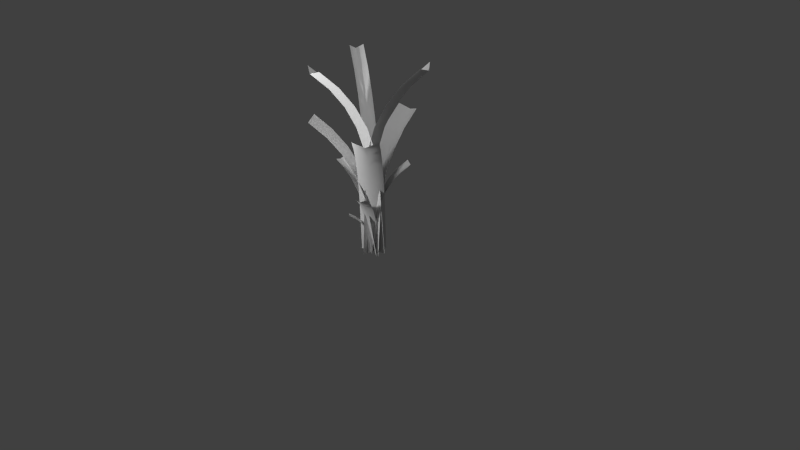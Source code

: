 # Source: palm_plant.blend  (saved by Blender 2.74.0; exported with 4.5.12 LTS)
import bpy
from mathutils import Matrix  # noqa: F401  (used for matrix-valued properties, if any)

bpy.ops.wm.read_factory_settings(use_empty=True)
scene = bpy.context.scene
scene.name = 'Scene'

# ---- collections
col_collection_1 = bpy.data.collections.new('Collection 1'); scene.collection.children.link(col_collection_1)

# ---- materials (node trees are filled in below, after node groups)
mat_material_001 = bpy.data.materials.new('Material.001')
mat_material_001.alpha_threshold = 0.0
mat_material_001.use_transparent_shadow = False
mat_material_001.roughness = 0.5

# ---- material node trees

# ---- world
world_world = bpy.data.worlds.new('World'); scene.world = world_world
world_world.color = (0.05088, 0.05088, 0.05088)
world_world.use_sun_shadow = False
world_world.sun_shadow_jitter_overblur = 0.0
world_world.cycles.sampling_method = 'MANUAL'
world_world.cycles.sample_map_resolution = 256

# ---- cameras
cam_camera = bpy.data.cameras.new('Camera')
cam_camera.clip_end = 100.0
cam_camera.lens = 35.0
cam_camera.sensor_width = 32.0
cam_camera.sensor_height = 18.0
cam_camera.ortho_scale = 7.314
cam_camera.dof.focus_distance = 0.0
cam_camera.dof.aperture_fstop = 128.0

# ---- lights
light_point = bpy.data.lights.new('Point', 'POINT')
light_point.transmission_factor = 0.0
light_point.energy = 100.0
light_point.shadow_buffer_clip_start = 0.5
light_point.shadow_soft_size = 0.1
light_point.shadow_maximum_resolution = 0.006
light_point.use_absolute_resolution = True
light_point.cycles.use_multiple_importance_sampling = False
light_sun = bpy.data.lights.new('Sun', 'SUN')
light_sun.transmission_factor = 0.0
light_sun.angle = 0.1993
light_sun.energy = 1.0
light_sun.shadow_buffer_clip_start = 0.5
light_sun.shadow_soft_size = 0.1
light_sun.shadow_cascade_max_distance = 1000.0
light_sun.cycles.use_multiple_importance_sampling = False

# ---- meshes
me_palm_plant = bpy.data.meshes.new('palm_plant')
me_palm_plant.from_pydata([(0.0702, 0.6782, 0.06814), (0.09791, 0.8687, 0.09683), (0.1671, 0.8858, -0.05691), (0.1382, 0.6876, -0.08678), (-0.08698, 0.6876, 0.1307), (-0.05814, 0.8858, 0.1606), (0.165, 1.129, 0.1663), (0.2369, 1.157, 0.01538), (0.01168, 1.157, 0.2329), (0.2625, 1.369, 0.2673), (0.3384, 1.407, 0.1205), (0.1132, 1.407, 0.338), (0.3875, 1.581, 0.3967), (0.4685, 1.627, 0.2552), (0.2433, 1.627, 0.4727), (0.5353, 1.76, 0.5497), (0.6203, 1.811, 0.4124), (0.3951, 1.811, 0.6299), (0.0278, 0.2589, 0.02423), (0.049, 0.4685, 0.04618), (0.117, 0.4779, -0.1087), (0.09583, 0.2683, -0.1307), (-0.1294, 0.2683, 0.08683), (-0.1082, 0.4779, 0.1088), (0.006596, 0.04928, 0.002278), (0.07463, 0.05862, -0.1526), (-0.1506, 0.05862, 0.06488), (0.006596, 0.6824, -0.05311), (0.006596, 0.8749, -0.08203), (-0.15, 0.8884, -0.01861), (-0.15, 0.6881, 0.01148), (0.1632, 0.6881, 0.01148), (0.1632, 0.8884, -0.01861), (0.006596, 1.141, -0.1635), (-0.15, 1.165, -0.1034), (0.1632, 1.165, -0.1034), (0.006596, 1.388, -0.29), (-0.15, 1.422, -0.235), (0.1632, 1.422, -0.235), (0.006596, 1.61, -0.4575), (-0.15, 1.653, -0.4094), (0.1632, 1.653, -0.4094), (0.006596, 1.801, -0.6595), (-0.15, 1.85, -0.617), (0.1632, 1.85, -0.617), (0.006596, 0.2603, -0.01619), (0.006596, 0.4713, -0.03465), (-0.15, 0.477, 0.02995), (-0.15, 0.266, 0.04842), (0.1632, 0.266, 0.04842), (0.1632, 0.477, 0.02995), (-0.15, 0.05493, 0.06688), (0.1632, 0.05493, 0.06688), (0.06328, 1.242, -0.02362), (0.09287, 1.458, -0.03713), (-0.03661, 1.474, -0.1501), (-0.0674, 1.248, -0.136), (0.06175, 1.248, 0.1492), (0.09254, 1.474, 0.1351), (0.1763, 1.757, -0.07523), (0.05018, 1.785, -0.1898), (0.1793, 1.785, 0.09549), (0.3056, 2.036, -0.1343), (0.1848, 2.074, -0.2513), (0.314, 2.074, 0.03397), (0.4771, 2.285, -0.2127), (0.3633, 2.334, -0.3328), (0.4924, 2.334, -0.04754), (0.6838, 2.5, -0.3071), (0.5757, 2.555, -0.4298), (0.7049, 2.555, -0.1446), (-0.1052, 0.4809, -0.1188), (0.02549, 0.4709, -0.006354), (0.04438, 0.9021, -0.01498), (-0.0863, 0.9121, -0.1274), (0.02396, 0.4809, 0.1665), (0.04285, 0.9121, 0.1578), (-0.1241, 0.06385, -0.1101), (0.006596, 0.05388, 0.002278), (0.005066, 0.06385, 0.1751), (-0.05441, 0.6348, 0.09611), (-0.09992, 0.626, 0.01003), (-0.1295, 0.7294, 0.01328), (-0.08517, 0.7424, 0.09949), (-0.07625, 0.6327, -0.08867), (-0.107, 0.7403, -0.08529), (-0.1928, 0.8691, 0.02184), (-0.1511, 0.8878, 0.1084), (-0.1729, 0.8856, -0.07638), (-0.2792, 0.9955, 0.03477), (-0.241, 1.019, 0.1219), (-0.2628, 1.017, -0.06292), (-0.386, 1.105, 0.05166), (-0.3521, 1.133, 0.1394), (-0.374, 1.131, -0.04535), (-0.5093, 1.195, 0.07186), (-0.4788, 1.226, 0.1602), (-0.5006, 1.224, -0.02459), (0.01483, 0.2638, 0.09099), (-0.03046, 0.2533, 0.004909), (-0.06813, 0.4619, 0.007558), (-0.02284, 0.4725, 0.09364), (-0.007011, 0.2617, -0.09379), (-0.04468, 0.4703, -0.09114), (0.05159, 0.06208, 0.08837), (0.006301, 0.05152, 0.002287), (0.02975, 0.05994, -0.09641), (-0.03208, 0.6369, -0.0904), (0.06207, 0.6293, -0.06517), (0.07779, 0.7336, -0.08618), (-0.01572, 0.7455, -0.1123), (0.118, 0.6348, 0.01965), (0.1343, 0.7433, -0.002218), (0.1119, 0.8753, -0.1345), (0.01982, 0.893, -0.1626), (0.1699, 0.8909, -0.05251), (0.1589, 1.005, -0.203), (0.06867, 1.028, -0.2338), (0.2187, 1.025, -0.1238), (0.2172, 1.118, -0.2896), (0.1293, 1.145, -0.3239), (0.2794, 1.143, -0.2139), (0.2847, 1.212, -0.391), (0.1987, 1.242, -0.4281), (0.3487, 1.24, -0.3181), (-0.06816, 0.2638, -0.0464), (0.02588, 0.2544, -0.02105), (0.04547, 0.4642, -0.04471), (-0.04857, 0.4736, -0.07006), (0.08188, 0.2617, 0.06364), (0.1015, 0.4715, 0.03998), (-0.08729, 0.06091, -0.02323), (0.006745, 0.05153, 0.002116), (0.06275, 0.05877, 0.08681), (0.1109, 0.5198, 0.04454), (0.0606, 0.5109, 0.1053), (0.07496, 0.593, 0.131), (0.1258, 0.6053, 0.07127), (-0.02048, 0.5181, 0.119), (-0.00553, 0.6036, 0.1458), (0.1048, 0.7029, 0.1818), (0.1569, 0.7197, 0.1242), (0.02557, 0.7179, 0.1987), (0.1449, 0.8008, 0.2479), (0.1986, 0.8216, 0.193), (0.06725, 0.8198, 0.2675), (0.1939, 0.8838, 0.3272), (0.2496, 0.908, 0.2755), (0.1182, 0.9063, 0.35), (0.25, 0.9504, 0.4169), (0.3073, 0.9765, 0.3677), (0.176, 0.9747, 0.4422), (0.07582, 0.2229, -0.0222), (0.02542, 0.2126, 0.03828), (0.04457, 0.3796, 0.07494), (0.09496, 0.39, 0.01446), (-0.05554, 0.2212, 0.05228), (-0.03639, 0.3882, 0.08894), (0.05715, 0.06144, -0.05788), (0.006752, 0.05108, 0.002596), (-0.0742, 0.0597, 0.0166), (0.01177, 0.3299, 0.0756), (-0.03473, 0.3241, 0.06735), (-0.0445, 0.3729, 0.0836), (0.001595, 0.3807, 0.09251), (-0.06607, 0.3289, 0.02933), (-0.07624, 0.3797, 0.04624), (-0.06299, 0.4378, 0.1158), (-0.01764, 0.4483, 0.126), (-0.09548, 0.4472, 0.07973), (-0.08628, 0.4953, 0.1576), (-0.04189, 0.5081, 0.1695), (-0.1197, 0.507, 0.1233), (-0.1137, 0.5436, 0.2078), (-0.07039, 0.5583, 0.2218), (-0.1482, 0.5573, 0.1755), (-0.1442, 0.5818, 0.2647), (-0.1018, 0.5976, 0.2802), (-0.1796, 0.5966, 0.2339), (0.03851, 0.1532, 0.03343), (-0.007883, 0.1465, 0.02502), (-0.02264, 0.246, 0.04819), (0.02376, 0.2526, 0.05659), (-0.03932, 0.1521, -0.01284), (-0.05408, 0.2516, 0.01032), (0.05286, 0.057, 0.01088), (0.006463, 0.05035, 0.002479), (-0.02498, 0.05597, -0.03539), (-0.0652, 0.6782, 0.05909), (-0.09648, 0.8687, 0.08385), (0.04971, 0.8858, 0.1678), (0.08226, 0.6876, 0.142), (-0.112, 0.6876, -0.1035), (-0.1446, 0.8858, -0.07773), (-0.1722, 1.129, 0.1438), (-0.02911, 1.157, 0.2302), (-0.2234, 1.157, -0.01537), (-0.2823, 1.369, 0.2309), (-0.1437, 1.407, 0.3208), (-0.338, 1.407, 0.0753), (-0.4234, 1.581, 0.3426), (-0.2906, 1.627, 0.4371), (-0.4849, 1.627, 0.1915), (-0.5902, 1.76, 0.4745), (-0.4619, 1.811, 0.5727), (-0.6562, 1.811, 0.3271), (-0.01734, 0.2589, 0.02122), (-0.04127, 0.4685, 0.04015), (0.1062, 0.4779, 0.1231), (0.1301, 0.2683, 0.1042), (-0.06416, 0.2683, -0.1414), (-0.0881, 0.4779, -0.1224), (0.1541, 0.05862, 0.08523), (-0.04023, 0.05862, -0.1603), (-0.008618, 1.242, 0.06271), (-0.01656, 1.458, 0.09425), (0.1526, 1.474, 0.06379), (0.1608, 1.248, 0.03096), (-0.1426, 1.248, -0.0465), (-0.1508, 1.474, -0.01367), (-0.03894, 1.757, 0.1832), (0.1293, 1.785, 0.1563), (-0.1741, 1.785, 0.07886), (-0.07367, 2.036, 0.3211), (0.09312, 2.074, 0.2999), (-0.2103, 2.074, 0.2224), (-0.1197, 2.285, 0.5039), (0.04523, 2.334, 0.4901), (-0.2582, 2.334, 0.4126), (-0.1752, 2.5, 0.7243), (-0.01179, 2.555, 0.7166), (-0.3152, 2.555, 0.6391), (0.171, 0.4809, -0.009327), (0.001525, 0.4709, 0.02242), (-0.003547, 0.9021, 0.04256), (0.1659, 0.9121, 0.01082), (-0.1324, 0.4809, -0.08679), (-0.1375, 0.9121, -0.06665), (0.176, 0.06385, -0.02947), (-0.1274, 0.06385, -0.1069), (-0.04778, 1.242, -0.02817), (-0.07616, 1.458, -0.04406), (-0.05638, 1.474, 0.06606), (-0.02684, 1.248, 0.0826), (0.05811, 1.248, -0.06792), (0.02857, 1.474, -0.08446), (-0.1562, 1.757, -0.08885), (-0.1396, 1.785, 0.01944), (-0.05469, 1.785, -0.1311), (-0.2803, 2.036, -0.1583), (-0.2688, 2.074, -0.05288), (-0.1839, 2.074, -0.2034), (-0.4447, 2.285, -0.2504), (-0.44, 2.334, -0.1487), (-0.355, 2.334, -0.2992), (-0.643, 2.5, -0.3615), (-0.6438, 2.555, -0.2628), (-0.5588, 2.555, -0.4133), (0.009416, 0.4809, 0.1029), (-0.01153, 0.4709, -0.00787), (-0.02965, 0.9021, -0.01802), (-0.008709, 0.9121, 0.09275), (0.09436, 0.4809, -0.04762), (0.07623, 0.9121, -0.05777), (0.02754, 0.06385, 0.113), (0.1125, 0.06385, -0.03747)], [], [(0, 1, 2, 3), (4, 5, 1, 0), (1, 6, 7, 2), (5, 8, 6, 1), (6, 9, 10, 7), (8, 11, 9, 6), (9, 12, 13, 10), (11, 14, 12, 9), (12, 15, 16, 13), (12, 14, 17, 15), (18, 19, 20, 21), (22, 23, 19, 18), (24, 18, 21, 25), (3, 20, 19, 0), (26, 22, 18, 24), (0, 19, 23, 4), (27, 28, 29, 30), (31, 32, 28, 27), (28, 33, 34, 29), (32, 35, 33, 28), (33, 36, 37, 34), (35, 38, 36, 33), (36, 39, 40, 37), (38, 41, 39, 36), (39, 42, 43, 40), (39, 41, 44, 42), (45, 46, 47, 48), (49, 50, 46, 45), (24, 45, 48, 51), (30, 47, 46, 27), (52, 49, 45, 24), (27, 46, 50, 31), (53, 54, 55, 56), (57, 58, 54, 53), (54, 59, 60, 55), (58, 61, 59, 54), (59, 62, 63, 60), (61, 64, 62, 59), (62, 65, 66, 63), (64, 67, 65, 62), (65, 68, 69, 66), (65, 67, 70, 68), (71, 72, 73, 74), (75, 76, 73, 72), (77, 78, 72, 71), (53, 56, 74, 73), (79, 75, 72, 78), (53, 73, 76, 57), (80, 81, 82, 83), (81, 84, 85, 82), (83, 82, 86, 87), (82, 85, 88, 86), (87, 86, 89, 90), (86, 88, 91, 89), (90, 89, 92, 93), (89, 91, 94, 92), (93, 92, 95, 96), (92, 94, 97, 95), (98, 99, 100, 101), (102, 103, 100, 99), (104, 105, 99, 98), (81, 80, 101, 100), (106, 102, 99, 105), (81, 100, 103, 84), (107, 108, 109, 110), (108, 111, 112, 109), (110, 109, 113, 114), (109, 112, 115, 113), (114, 113, 116, 117), (113, 115, 118, 116), (117, 116, 119, 120), (116, 118, 121, 119), (120, 119, 122, 123), (119, 121, 124, 122), (125, 126, 127, 128), (129, 130, 127, 126), (131, 132, 126, 125), (108, 107, 128, 127), (133, 129, 126, 132), (108, 127, 130, 111), (134, 135, 136, 137), (135, 138, 139, 136), (137, 136, 140, 141), (136, 139, 142, 140), (141, 140, 143, 144), (140, 142, 145, 143), (144, 143, 146, 147), (143, 145, 148, 146), (147, 146, 149, 150), (146, 148, 151, 149), (152, 153, 154, 155), (156, 157, 154, 153), (158, 159, 153, 152), (135, 134, 155, 154), (160, 156, 153, 159), (135, 154, 157, 138), (161, 162, 163, 164), (162, 165, 166, 163), (164, 163, 167, 168), (163, 166, 169, 167), (168, 167, 170, 171), (167, 169, 172, 170), (171, 170, 173, 174), (170, 172, 175, 173), (174, 173, 176, 177), (173, 175, 178, 176), (179, 180, 181, 182), (183, 184, 181, 180), (185, 186, 180, 179), (162, 161, 182, 181), (187, 183, 180, 186), (162, 181, 184, 165), (188, 189, 190, 191), (192, 193, 189, 188), (189, 194, 195, 190), (193, 196, 194, 189), (194, 197, 198, 195), (196, 199, 197, 194), (197, 200, 201, 198), (199, 202, 200, 197), (200, 203, 204, 201), (200, 202, 205, 203), (206, 207, 208, 209), (210, 211, 207, 206), (24, 206, 209, 212), (191, 208, 207, 188), (213, 210, 206, 24), (188, 207, 211, 192), (214, 215, 216, 217), (218, 219, 215, 214), (215, 220, 221, 216), (219, 222, 220, 215), (220, 223, 224, 221), (222, 225, 223, 220), (223, 226, 227, 224), (225, 228, 226, 223), (226, 229, 230, 227), (226, 228, 231, 229), (232, 233, 234, 235), (236, 237, 234, 233), (238, 78, 233, 232), (214, 217, 235, 234), (239, 236, 233, 78), (214, 234, 237, 218), (240, 241, 242, 243), (244, 245, 241, 240), (241, 246, 247, 242), (245, 248, 246, 241), (246, 249, 250, 247), (248, 251, 249, 246), (249, 252, 253, 250), (251, 254, 252, 249), (252, 255, 256, 253), (252, 254, 257, 255), (258, 259, 260, 261), (262, 263, 260, 259), (264, 78, 259, 258), (240, 243, 261, 260), (265, 262, 259, 78), (240, 260, 263, 244)])
me_palm_plant.polygons.foreach_set('use_smooth', [True] * 160)
_k = set([(2, 3), (2, 7), (3, 20), (4, 5), (4, 23), (5, 8), (7, 10), (8, 11), (10, 13), (11, 14), (13, 16), (14, 17), (15, 16), (15, 17), (20, 21), (21, 25), (22, 23), (22, 26), (24, 25), (24, 26), (24, 51), (24, 52), (24, 212), (24, 213), (29, 30), (29, 34), (30, 47), (31, 32), (31, 50), (32, 35), (34, 37), (35, 38), (37, 40), (38, 41), (40, 43), (41, 44), (42, 43), (42, 44), (47, 48), (48, 51), (49, 50), (49, 52), (55, 56), (55, 60), (56, 74), (57, 58), (57, 76), (58, 61), (60, 63), (61, 64), (63, 66), (64, 67), (66, 69), (67, 70), (68, 69), (68, 70), (71, 74), (71, 77), (75, 76), (75, 79), (77, 78), (78, 79), (78, 238), (78, 239), (78, 264), (78, 265), (80, 83), (80, 101), (83, 87), (84, 85), (84, 103), (85, 88), (87, 90), (88, 91), (90, 93), (91, 94), (93, 96), (94, 97), (95, 96), (95, 97), (98, 101), (98, 104), (102, 103), (102, 106), (104, 105), (105, 106), (107, 110), (107, 128), (110, 114), (111, 112), (111, 130), (112, 115), (114, 117), (115, 118), (117, 120), (118, 121), (120, 123), (121, 124), (122, 123), (122, 124), (125, 128), (125, 131), (129, 130), (129, 133), (131, 132), (132, 133), (134, 137), (134, 155), (137, 141), (138, 139), (138, 157), (139, 142), (141, 144), (142, 145), (144, 147), (145, 148), (147, 150), (148, 151), (149, 150), (149, 151), (152, 155), (152, 158), (156, 157), (156, 160), (158, 159), (159, 160), (161, 164), (161, 182), (164, 168), (165, 166), (165, 184), (166, 169), (168, 171), (169, 172), (171, 174), (172, 175), (174, 177), (175, 178), (176, 177), (176, 178), (179, 182), (179, 185), (183, 184), (183, 187), (185, 186), (186, 187), (190, 191), (190, 195), (191, 208), (192, 193), (192, 211), (193, 196), (195, 198), (196, 199), (198, 201), (199, 202), (201, 204), (202, 205), (203, 204), (203, 205), (208, 209), (209, 212), (210, 211), (210, 213), (216, 217), (216, 221), (217, 235), (218, 219), (218, 237), (219, 222), (221, 224), (222, 225), (224, 227), (225, 228), (227, 230), (228, 231), (229, 230), (229, 231), (232, 235), (232, 238), (236, 237), (236, 239), (242, 243), (242, 247), (243, 261), (244, 245), (244, 263), (245, 248), (247, 250), (248, 251), (250, 253), (251, 254), (253, 256), (254, 257), (255, 256), (255, 257), (258, 261), (258, 264), (262, 263), (262, 265)])
me_palm_plant.attributes.new('sharp_edge', 'BOOLEAN', 'EDGE').data.foreach_set('value', [ (min(e.vertices), max(e.vertices)) in _k for e in me_palm_plant.edges])
_uv = me_palm_plant.uv_layers.new(name='UVMap')
_uv.uv.foreach_set('vector', [0.5, 0.06, 0.5, 0.2, 0.0, 0.2, 0.0, 0.06, 1.0, 0.06, 1.0, 0.2, 0.5, 0.2, 0.5, 0.06, 0.5, 0.2, 0.5, 0.4, 0.0, 0.4, 0.0, 0.2, 1.0, 0.2, 1.0, 0.4, 0.5, 0.4, 0.5, 0.2, 0.5, 0.4, 0.5, 0.6, 0.0, 0.6, 0.0, 0.4, 1.0, 0.4, 1.0, 0.6, 0.5, 0.6, 0.5, 0.4, 0.5, 0.6, 0.5, 0.8, 0.0, 0.8, 0.0, 0.6, 1.0, 0.6, 1.0, 0.8, 0.5, 0.8, 0.5, 0.6, 0.5, 0.8, 0.5, 1.0, 0.0, 1.0, 0.0, 0.8, 0.5, 0.8, 1.0, 0.8, 1.0, 1.0, 0.5, 1.0, 0.5, 0.02, 0.5, 0.04, 0.0, 0.04, 0.0, 0.02, 1.0, 0.02, 1.0, 0.04, 0.5, 0.04, 0.5, 0.02, 0.5, 0.0, 0.5, 0.02, 0.0, 0.02, 0.0, 0.0, 0.0, 0.06, 0.0, 0.04, 0.5, 0.04, 0.5, 0.06, 1.0, 0.0, 1.0, 0.02, 0.5, 0.02, 0.5, 0.0, 0.5, 0.06, 0.5, 0.04, 1.0, 0.04, 1.0, 0.06, 0.5, 0.06, 0.5, 0.2, 0.0, 0.2, 0.0, 0.06, 1.0, 0.06, 1.0, 0.2, 0.5, 0.2, 0.5, 0.06, 0.5, 0.2, 0.5, 0.4, 0.0, 0.4, 0.0, 0.2, 1.0, 0.2, 1.0, 0.4, 0.5, 0.4, 0.5, 0.2, 0.5, 0.4, 0.5, 0.6, 0.0, 0.6, 0.0, 0.4, 1.0, 0.4, 1.0, 0.6, 0.5, 0.6, 0.5, 0.4, 0.5, 0.6, 0.5, 0.8, 0.0, 0.8, 0.0, 0.6, 1.0, 0.6, 1.0, 0.8, 0.5, 0.8, 0.5, 0.6, 0.5, 0.8, 0.5, 1.0, 0.0, 1.0, 0.0, 0.8, 0.5, 0.8, 1.0, 0.8, 1.0, 1.0, 0.5, 1.0, 0.5, 0.02, 0.5, 0.04, 0.0, 0.04, 0.0, 0.02, 1.0, 0.02, 1.0, 0.04, 0.5, 0.04, 0.5, 0.02, 0.5, 0.0, 0.5, 0.02, 0.0, 0.02, 0.0, 0.0, 0.0, 0.06, 0.0, 0.04, 0.5, 0.04, 0.5, 0.06, 1.0, 0.0, 1.0, 0.02, 0.5, 0.02, 0.5, 0.0, 0.5, 0.06, 0.5, 0.04, 1.0, 0.04, 1.0, 0.06, 0.5, 0.06, 0.5, 0.2, 0.0, 0.2, 0.0, 0.06, 1.0, 0.06, 1.0, 0.2, 0.5, 0.2, 0.5, 0.06, 0.5, 0.2, 0.5, 0.4, 0.0, 0.4, 0.0, 0.2, 1.0, 0.2, 1.0, 0.4, 0.5, 0.4, 0.5, 0.2, 0.5, 0.4, 0.5, 0.6, 0.0, 0.6, 0.0, 0.4, 1.0, 0.4, 1.0, 0.6, 0.5, 0.6, 0.5, 0.4, 0.5, 0.6, 0.5, 0.8, 0.0, 0.8, 0.0, 0.6, 1.0, 0.6, 1.0, 0.8, 0.5, 0.8, 0.5, 0.6, 0.5, 0.8, 0.5, 1.0, 0.0, 1.0, 0.0, 0.8, 0.5, 0.8, 1.0, 0.8, 1.0, 1.0, 0.5, 1.0, 0.0, 0.02, 0.5, 0.02, 0.5, 0.04, 0.0, 0.04, 1.0, 0.02, 1.0, 0.04, 0.5, 0.04, 0.5, 0.02, 0.0, 0.0, 0.5, 0.0, 0.5, 0.02, 0.0, 0.02, 0.5, 0.06, 0.0, 0.06, 0.0, 0.04, 0.5, 0.04, 1.0, 0.0, 1.0, 0.02, 0.5, 0.02, 0.5, 0.0, 0.5, 0.06, 0.5, 0.04, 1.0, 0.04, 1.0, 0.06, 0.0, 0.06, 0.5, 0.06, 0.5, 0.2, 0.0, 0.2, 0.5, 0.06, 1.0, 0.06, 1.0, 0.2, 0.5, 0.2, 0.0, 0.2, 0.5, 0.2, 0.5, 0.4, 0.0, 0.4, 0.5, 0.2, 1.0, 0.2, 1.0, 0.4, 0.5, 0.4, 0.0, 0.4, 0.5, 0.4, 0.5, 0.6, 0.0, 0.6, 0.5, 0.4, 1.0, 0.4, 1.0, 0.6, 0.5, 0.6, 0.0, 0.6, 0.5, 0.6, 0.5, 0.8, 0.0, 0.8, 0.5, 0.6, 1.0, 0.6, 1.0, 0.8, 0.5, 0.8, 0.0, 0.8, 0.5, 0.8, 0.5, 1.0, 0.0, 1.0, 0.5, 0.8, 1.0, 0.8, 1.0, 1.0, 0.5, 1.0, 0.0, 0.02, 0.5, 0.02, 0.5, 0.04, 0.0, 0.04, 1.0, 0.02, 1.0, 0.04, 0.5, 0.04, 0.5, 0.02, 0.0, 0.0, 0.5, 0.0, 0.5, 0.02, 0.0, 0.02, 0.5, 0.06, 0.0, 0.06, 0.0, 0.04, 0.5, 0.04, 1.0, 0.0, 1.0, 0.02, 0.5, 0.02, 0.5, 0.0, 0.5, 0.06, 0.5, 0.04, 1.0, 0.04, 1.0, 0.06, 0.0, 0.06, 0.5, 0.06, 0.5, 0.2, 0.0, 0.2, 0.5, 0.06, 1.0, 0.06, 1.0, 0.2, 0.5, 0.2, 0.0, 0.2, 0.5, 0.2, 0.5, 0.4, 0.0, 0.4, 0.5, 0.2, 1.0, 0.2, 1.0, 0.4, 0.5, 0.4, 0.0, 0.4, 0.5, 0.4, 0.5, 0.6, 0.0, 0.6, 0.5, 0.4, 1.0, 0.4, 1.0, 0.6, 0.5, 0.6, 0.0, 0.6, 0.5, 0.6, 0.5, 0.8, 0.0, 0.8, 0.5, 0.6, 1.0, 0.6, 1.0, 0.8, 0.5, 0.8, 0.0, 0.8, 0.5, 0.8, 0.5, 1.0, 0.0, 1.0, 0.5, 0.8, 1.0, 0.8, 1.0, 1.0, 0.5, 1.0, 0.0, 0.02, 0.5, 0.02, 0.5, 0.04, 0.0, 0.04, 1.0, 0.02, 1.0, 0.04, 0.5, 0.04, 0.5, 0.02, 0.0, 0.0, 0.5, 0.0, 0.5, 0.02, 0.0, 0.02, 0.5, 0.06, 0.0, 0.06, 0.0, 0.04, 0.5, 0.04, 1.0, 0.0, 1.0, 0.02, 0.5, 0.02, 0.5, 0.0, 0.5, 0.06, 0.5, 0.04, 1.0, 0.04, 1.0, 0.06, 0.0, 0.06, 0.5, 0.06, 0.5, 0.2, 0.0, 0.2, 0.5, 0.06, 1.0, 0.06, 1.0, 0.2, 0.5, 0.2, 0.0, 0.2, 0.5, 0.2, 0.5, 0.4, 0.0, 0.4, 0.5, 0.2, 1.0, 0.2, 1.0, 0.4, 0.5, 0.4, 0.0, 0.4, 0.5, 0.4, 0.5, 0.6, 0.0, 0.6, 0.5, 0.4, 1.0, 0.4, 1.0, 0.6, 0.5, 0.6, 0.0, 0.6, 0.5, 0.6, 0.5, 0.8, 0.0, 0.8, 0.5, 0.6, 1.0, 0.6, 1.0, 0.8, 0.5, 0.8, 0.0, 0.8, 0.5, 0.8, 0.5, 1.0, 0.0, 1.0, 0.5, 0.8, 1.0, 0.8, 1.0, 1.0, 0.5, 1.0, 0.0, 0.02, 0.5, 0.02, 0.5, 0.04, 0.0, 0.04, 1.0, 0.02, 1.0, 0.04, 0.5, 0.04, 0.5, 0.02, 0.0, 0.0, 0.5, 0.0, 0.5, 0.02, 0.0, 0.02, 0.5, 0.06, 0.0, 0.06, 0.0, 0.04, 0.5, 0.04, 1.0, 0.0, 1.0, 0.02, 0.5, 0.02, 0.5, 0.0, 0.5, 0.06, 0.5, 0.04, 1.0, 0.04, 1.0, 0.06, 0.0, 0.06, 0.5, 0.06, 0.5, 0.2, 0.0, 0.2, 0.5, 0.06, 1.0, 0.06, 1.0, 0.2, 0.5, 0.2, 0.0, 0.2, 0.5, 0.2, 0.5, 0.4, 0.0, 0.4, 0.5, 0.2, 1.0, 0.2, 1.0, 0.4, 0.5, 0.4, 0.0, 0.4, 0.5, 0.4, 0.5, 0.6, 0.0, 0.6, 0.5, 0.4, 1.0, 0.4, 1.0, 0.6, 0.5, 0.6, 0.0, 0.6, 0.5, 0.6, 0.5, 0.8, 0.0, 0.8, 0.5, 0.6, 1.0, 0.6, 1.0, 0.8, 0.5, 0.8, 0.0, 0.8, 0.5, 0.8, 0.5, 1.0, 0.0, 1.0, 0.5, 0.8, 1.0, 0.8, 1.0, 1.0, 0.5, 1.0, 0.0, 0.02, 0.5, 0.02, 0.5, 0.04, 0.0, 0.04, 1.0, 0.02, 1.0, 0.04, 0.5, 0.04, 0.5, 0.02, 0.0, 0.0, 0.5, 0.0, 0.5, 0.02, 0.0, 0.02, 0.5, 0.06, 0.0, 0.06, 0.0, 0.04, 0.5, 0.04, 1.0, 0.0, 1.0, 0.02, 0.5, 0.02, 0.5, 0.0, 0.5, 0.06, 0.5, 0.04, 1.0, 0.04, 1.0, 0.06, 0.5, 0.06, 0.5, 0.2, 0.0, 0.2, 0.0, 0.06, 1.0, 0.06, 1.0, 0.2, 0.5, 0.2, 0.5, 0.06, 0.5, 0.2, 0.5, 0.4, 0.0, 0.4, 0.0, 0.2, 1.0, 0.2, 1.0, 0.4, 0.5, 0.4, 0.5, 0.2, 0.5, 0.4, 0.5, 0.6, 0.0, 0.6, 0.0, 0.4, 1.0, 0.4, 1.0, 0.6, 0.5, 0.6, 0.5, 0.4, 0.5, 0.6, 0.5, 0.8, 0.0, 0.8, 0.0, 0.6, 1.0, 0.6, 1.0, 0.8, 0.5, 0.8, 0.5, 0.6, 0.5, 0.8, 0.5, 1.0, 0.0, 1.0, 0.0, 0.8, 0.5, 0.8, 1.0, 0.8, 1.0, 1.0, 0.5, 1.0, 0.5, 0.02, 0.5, 0.04, 0.0, 0.04, 0.0, 0.02, 1.0, 0.02, 1.0, 0.04, 0.5, 0.04, 0.5, 0.02, 0.5, 0.0, 0.5, 0.02, 0.0, 0.02, 0.0, 0.0, 0.0, 0.06, 0.0, 0.04, 0.5, 0.04, 0.5, 0.06, 1.0, 0.0, 1.0, 0.02, 0.5, 0.02, 0.5, 0.0, 0.5, 0.06, 0.5, 0.04, 1.0, 0.04, 1.0, 0.06, 0.5, 0.06, 0.5, 0.2, 0.0, 0.2, 0.0, 0.06, 1.0, 0.06, 1.0, 0.2, 0.5, 0.2, 0.5, 0.06, 0.5, 0.2, 0.5, 0.4, 0.0, 0.4, 0.0, 0.2, 1.0, 0.2, 1.0, 0.4, 0.5, 0.4, 0.5, 0.2, 0.5, 0.4, 0.5, 0.6, 0.0, 0.6, 0.0, 0.4, 1.0, 0.4, 1.0, 0.6, 0.5, 0.6, 0.5, 0.4, 0.5, 0.6, 0.5, 0.8, 0.0, 0.8, 0.0, 0.6, 1.0, 0.6, 1.0, 0.8, 0.5, 0.8, 0.5, 0.6, 0.5, 0.8, 0.5, 1.0, 0.0, 1.0, 0.0, 0.8, 0.5, 0.8, 1.0, 0.8, 1.0, 1.0, 0.5, 1.0, 0.0, 0.02, 0.5, 0.02, 0.5, 0.04, 0.0, 0.04, 1.0, 0.02, 1.0, 0.04, 0.5, 0.04, 0.5, 0.02, 0.0, 0.0, 0.5, 0.0, 0.5, 0.02, 0.0, 0.02, 0.5, 0.06, 0.0, 0.06, 0.0, 0.04, 0.5, 0.04, 1.0, 0.0, 1.0, 0.02, 0.5, 0.02, 0.5, 0.0, 0.5, 0.06, 0.5, 0.04, 1.0, 0.04, 1.0, 0.06, 0.5, 0.06, 0.5, 0.2, 0.0, 0.2, 0.0, 0.06, 1.0, 0.06, 1.0, 0.2, 0.5, 0.2, 0.5, 0.06, 0.5, 0.2, 0.5, 0.4, 0.0, 0.4, 0.0, 0.2, 1.0, 0.2, 1.0, 0.4, 0.5, 0.4, 0.5, 0.2, 0.5, 0.4, 0.5, 0.6, 0.0, 0.6, 0.0, 0.4, 1.0, 0.4, 1.0, 0.6, 0.5, 0.6, 0.5, 0.4, 0.5, 0.6, 0.5, 0.8, 0.0, 0.8, 0.0, 0.6, 1.0, 0.6, 1.0, 0.8, 0.5, 0.8, 0.5, 0.6, 0.5, 0.8, 0.5, 1.0, 0.0, 1.0, 0.0, 0.8, 0.5, 0.8, 1.0, 0.8, 1.0, 1.0, 0.5, 1.0, 0.0, 0.02, 0.5, 0.02, 0.5, 0.04, 0.0, 0.04, 1.0, 0.02, 1.0, 0.04, 0.5, 0.04, 0.5, 0.02, 0.0, 0.0, 0.5, 0.0, 0.5, 0.02, 0.0, 0.02, 0.5, 0.06, 0.0, 0.06, 0.0, 0.04, 0.5, 0.04, 1.0, 0.0, 1.0, 0.02, 0.5, 0.02, 0.5, 0.0, 0.5, 0.06, 0.5, 0.04, 1.0, 0.04, 1.0, 0.06])
me_palm_plant.materials.append(mat_material_001)
me_palm_plant.use_remesh_preserve_volume = False
me_palm_plant.use_remesh_preserve_attributes = False
me_palm_plant.use_mirror_vertex_groups = False
me_palm_plant.update()
me_palm_plant.normals_split_custom_set([tuple(v) for v in zip(*[iter([-0.6921, 0.08809, -0.7164, -0.6818, 0.1922, -0.7058, -0.9018, 0.2, -0.3832, -0.9139, 0.0909, -0.3957, -0.3647, 0.0719, -0.9284, -0.3575, 0.1551, -0.921, -0.6818, 0.1922, -0.7058, -0.6921, 0.08809, -0.7164, -0.6818, 0.1922, -0.7058, -0.6514, 0.3476, -0.6744, -0.8702, 0.3463, -0.3504, -0.9018, 0.2, -0.3832, -0.3575, 0.1551, -0.921, -0.3329, 0.2958, -0.8954, -0.6514, 0.3476, -0.6744, -0.6818, 0.1922, -0.7058, -0.6514, 0.3476, -0.6744, -0.5995, 0.5054, -0.6207, -0.8193, 0.49, -0.2977, -0.8702, 0.3463, -0.3504, -0.3329, 0.2958, -0.8954, -0.2879, 0.4435, -0.8488, -0.5995, 0.5054, -0.6207, -0.6514, 0.3476, -0.6744, -0.5995, 0.5054, -0.6207, -0.5311, 0.6444, -0.5501, -0.7545, 0.6147, -0.2301, -0.8193, 0.49, -0.2977, -0.2879, 0.4435, -0.8488, -0.227, 0.5755, -0.7857, -0.5311, 0.6444, -0.5501, -0.5995, 0.5054, -0.6207, -0.5311, 0.6444, -0.5501, -0.5857, 0.6991, -0.4101, -0.73, 0.6518, -0.2054, -0.7545, 0.6147, -0.2301, -0.5311, 0.6444, -0.5501, -0.227, 0.5755, -0.7857, -0.1801, 0.6521, -0.7364, -0.5857, 0.6991, -0.4101, -0.6936, 0.05729, -0.7181, -0.6936, 0.05729, -0.7181, -0.916, 0.0529, -0.3976, -0.916, 0.0529, -0.3976, -0.3655, 0.0529, -0.9293, -0.3655, 0.0529, -0.9293, -0.6936, 0.05729, -0.7181, -0.6936, 0.05729, -0.7181, -0.5887, 0.05669, -0.8064, -0.6936, 0.05729, -0.7181, -0.916, 0.0529, -0.3976, -0.916, 0.0529, -0.3976, -0.9139, 0.0909, -0.3957, -0.916, 0.0529, -0.3976, -0.6936, 0.05729, -0.7181, -0.6921, 0.08809, -0.7164, -0.3655, 0.05291, -0.9293, -0.3655, 0.0529, -0.9293, -0.6936, 0.05729, -0.7181, -0.5887, 0.05669, -0.8064, -0.6921, 0.08809, -0.7164, -0.6936, 0.05729, -0.7181, -0.3655, 0.0529, -0.9293, -0.3647, 0.0719, -0.9284, -0.008901, 0.1797, 0.9837, -0.0152, 0.2818, 0.9593, 0.3663, 0.3054, 0.8789, 0.3728, 0.1986, 0.9064, -0.3897, 0.1335, 0.9112, -0.3947, 0.2152, 0.8933, -0.0152, 0.2818, 0.9593, -0.008901, 0.1797, 0.9837, -0.0152, 0.2818, 0.9593, -0.0245, 0.4322, 0.9014, 0.3577, 0.4466, 0.8201, 0.3663, 0.3054, 0.8789, -0.3947, 0.2152, 0.8933, -0.403, 0.3518, 0.8449, -0.0245, 0.4322, 0.9014, -0.0152, 0.2818, 0.9593, -0.0245, 0.4322, 0.9014, -0.0338, 0.5821, 0.8124, 0.3493, 0.5826, 0.7339, 0.3577, 0.4466, 0.8201, -0.403, 0.3518, 0.8449, -0.4117, 0.4926, 0.7668, -0.0338, 0.5821, 0.8124, -0.0245, 0.4322, 0.9014, -0.0338, 0.5821, 0.8124, -0.042, 0.7112, 0.7017, 0.3424, 0.6979, 0.6291, 0.3493, 0.5826, 0.7339, -0.4117, 0.4926, 0.7668, -0.4193, 0.6157, 0.6672, -0.042, 0.7112, 0.7017, -0.0338, 0.5821, 0.8124, -0.042, 0.7112, 0.7017, 0.09131, 0.768, 0.6339, 0.3398, 0.7316, 0.591, 0.3424, 0.6979, 0.6291, -0.042, 0.7112, 0.7017, -0.4193, 0.6157, 0.6672, -0.4232, 0.6856, 0.5924, 0.09131, 0.768, 0.6339, -0.007202, 0.1493, 0.9888, -0.0072, 0.1493, 0.9888, 0.3754, 0.1611, 0.9128, 0.3754, 0.1611, 0.9128, -0.3886, 0.1147, 0.9142, -0.3886, 0.1147, 0.9142, -0.0072, 0.1493, 0.9888, -0.007202, 0.1493, 0.9888, -0.1436, 0.1396, 0.9797, -0.007202, 0.1493, 0.9888, 0.3754, 0.1611, 0.9128, 0.3754, 0.1611, 0.9128, 0.3728, 0.1986, 0.9064, 0.3754, 0.1611, 0.9128, -0.0072, 0.1493, 0.9888, -0.008901, 0.1797, 0.9837, -0.3886, 0.1147, 0.9142, -0.3886, 0.1147, 0.9142, -0.007202, 0.1493, 0.9888, -0.1436, 0.1396, 0.9797, -0.008901, 0.1797, 0.9837, -0.0072, 0.1493, 0.9888, -0.3886, 0.1147, 0.9142, -0.3897, 0.1335, 0.9112, -0.911, 0.07551, 0.4053, -0.9006, 0.1921, 0.3899, -0.6397, 0.2311, 0.7331, -0.6521, 0.1166, 0.7491, -0.9997, 0.02048, -0.0154, -0.9927, 0.1172, -0.0269, -0.9006, 0.1921, 0.3899, -0.911, 0.07551, 0.4053, -0.9006, 0.1921, 0.3899, -0.866, 0.347, 0.3601, -0.6036, 0.3743, 0.704, -0.6397, 0.2311, 0.7331, -0.9927, 0.1172, -0.0269, -0.9657, 0.2547, -0.05139, -0.866, 0.347, 0.3601, -0.9006, 0.1921, 0.3899, -0.866, 0.347, 0.3601, -0.8031, 0.5041, 0.3175, -0.5426, 0.5148, 0.6637, -0.6036, 0.3743, 0.704, -0.9657, 0.2547, -0.05139, -0.9127, 0.3989, -0.08839, -0.8031, 0.5041, 0.3175, -0.866, 0.347, 0.3601, -0.8031, 0.5041, 0.3175, -0.7183, 0.6427, 0.2664, -0.4627, 0.6367, 0.6169, -0.5426, 0.5148, 0.6637, -0.9127, 0.3989, -0.08839, -0.8388, 0.5279, -0.1335, -0.7183, 0.6427, 0.2664, -0.8031, 0.5041, 0.3175, -0.7183, 0.6427, 0.2664, -0.5982, 0.7082, 0.3749, -0.433, 0.673, 0.5997, -0.4627, 0.6367, 0.6169, -0.7183, 0.6427, 0.2664, -0.8388, 0.5279, -0.1335, -0.7804, 0.6028, -0.1661, -0.5982, 0.7082, 0.3749, -0.6525, 0.05218, 0.756, -0.9117, 0.01951, 0.4104, -0.9117, 0.02529, 0.41, -0.6527, 0.05969, 0.7553, -0.9998, -0.01682, -0.0123, -0.9998, -0.01369, -0.0127, -0.9117, 0.02529, 0.41, -0.9117, 0.01951, 0.4104, -0.6525, 0.0532, 0.7559, -0.964, 0.007492, 0.2658, -0.9117, 0.01951, 0.4104, -0.6525, 0.05218, 0.756, -0.911, 0.07551, 0.4053, -0.6521, 0.1166, 0.7491, -0.6527, 0.05969, 0.7553, -0.9117, 0.02529, 0.41, -0.9998, -0.01642, -0.0123, -0.9998, -0.01682, -0.0123, -0.9117, 0.01951, 0.4104, -0.964, 0.007492, 0.2658, -0.911, 0.07551, 0.4053, -0.9117, 0.02529, 0.41, -0.9998, -0.01369, -0.0127, -0.9997, 0.02048, -0.0154, 0.836, 0.2502, -0.4883, 0.9486, 0.2832, -0.1409, 0.9076, 0.3941, -0.1448, 0.7909, 0.3637, -0.4921, 0.9486, 0.2832, -0.1409, 0.9331, 0.2794, 0.2265, 0.9008, 0.3729, 0.2223, 0.9076, 0.3941, -0.1448, 0.7909, 0.3637, -0.4921, 0.9076, 0.3941, -0.1448, 0.8309, 0.5367, -0.1471, 0.7114, 0.5002, -0.4936, 0.9076, 0.3941, -0.1448, 0.9008, 0.3729, 0.2223, 0.8366, 0.502, 0.2193, 0.8309, 0.5367, -0.1471, 0.7114, 0.5002, -0.4936, 0.8309, 0.5367, -0.1471, 0.7235, 0.6748, -0.1453, 0.6047, 0.6273, -0.4908, 0.8309, 0.5367, -0.1471, 0.8366, 0.502, 0.2193, 0.743, 0.6321, 0.2199, 0.7235, 0.6748, -0.1453, 0.6047, 0.6273, -0.4908, 0.7235, 0.6748, -0.1453, 0.5976, 0.7896, -0.1392, 0.4822, 0.73, -0.4843, 0.7235, 0.6748, -0.1453, 0.743, 0.6321, 0.2199, 0.6308, 0.7428, 0.2244, 0.5976, 0.7896, -0.1392, 0.4822, 0.73, -0.4843, 0.5976, 0.7896, -0.1392, 0.5055, 0.8229, -0.2594, 0.4389, 0.759, -0.4809, 0.5976, 0.7896, -0.1392, 0.6308, 0.7428, 0.2244, 0.5492, 0.8038, 0.2288, 0.5055, 0.8229, -0.2594, 0.8543, 0.1847, -0.4859, 0.9635, 0.2292, -0.138, 0.9622, 0.2347, -0.1384, 0.8524, 0.1924, -0.4862, 0.9428, 0.2427, 0.2285, 0.942, 0.2458, 0.2285, 0.9622, 0.2347, -0.1384, 0.9635, 0.2292, -0.138, 0.854, 0.1857, -0.486, 0.9711, 0.2383, -0.01021, 0.9635, 0.2292, -0.138, 0.8543, 0.1847, -0.4859, 0.9486, 0.2832, -0.1409, 0.836, 0.2502, -0.4883, 0.8524, 0.1924, -0.4862, 0.9622, 0.2347, -0.1384, 0.9427, 0.2432, 0.2285, 0.9428, 0.2427, 0.2285, 0.9635, 0.2292, -0.138, 0.9711, 0.2383, -0.01021, 0.9486, 0.2832, -0.1409, 0.9622, 0.2347, -0.1384, 0.942, 0.2458, 0.2285, 0.9331, 0.2794, 0.2265, -0.252, 0.2431, 0.9367, -0.5838, 0.2152, 0.7829, -0.5718, 0.3287, 0.7517, -0.2379, 0.3596, 0.9023, -0.5838, 0.2152, 0.7829, -0.8375, 0.1595, 0.5227, -0.8284, 0.2551, 0.4986, -0.5718, 0.3287, 0.7517, -0.2379, 0.3596, 0.9023, -0.5718, 0.3287, 0.7517, -0.5424, 0.4763, 0.6921, -0.2062, 0.5014, 0.8403, -0.5718, 0.3287, 0.7517, -0.8284, 0.2551, 0.4986, -0.8046, 0.3884, 0.4491, -0.5424, 0.4763, 0.6921, -0.2062, 0.5014, 0.8403, -0.5424, 0.4763, 0.6921, -0.4945, 0.6217, 0.6074, -0.1576, 0.6356, 0.7557, -0.5424, 0.4763, 0.6921, -0.8046, 0.3884, 0.4491, -0.7638, 0.5249, 0.3756, -0.4945, 0.6217, 0.6074, -0.1576, 0.6356, 0.7557, -0.4945, 0.6217, 0.6074, -0.4335, 0.7452, 0.5068, -0.097, 0.7468, 0.6579, -0.4945, 0.6217, 0.6074, -0.7638, 0.5249, 0.3756, -0.71, 0.6433, 0.2864, -0.4335, 0.7452, 0.5068, -0.097, 0.7468, 0.6579, -0.4335, 0.7452, 0.5068, -0.2905, 0.8036, 0.5195, -0.07531, 0.7787, 0.6228, -0.4335, 0.7452, 0.5068, -0.71, 0.6433, 0.2864, -0.6686, 0.7099, 0.2214, -0.2905, 0.8036, 0.5195, -0.2551, 0.1766, 0.9506, -0.5868, 0.1602, 0.7937, -0.5865, 0.1658, 0.7928, -0.2549, 0.1844, 0.9492, -0.8394, 0.1221, 0.5296, -0.8393, 0.1252, 0.529, -0.5865, 0.1658, 0.7928, -0.5868, 0.1602, 0.7937, -0.255, 0.1776, 0.9505, -0.6856, 0.1499, 0.7124, -0.5868, 0.1602, 0.7937, -0.2551, 0.1766, 0.9506, -0.5838, 0.2152, 0.7829, -0.252, 0.2431, 0.9367, -0.2549, 0.1844, 0.9492, -0.5865, 0.1658, 0.7928, -0.8394, 0.1226, 0.5295, -0.8394, 0.1221, 0.5296, -0.5868, 0.1602, 0.7937, -0.6856, 0.1499, 0.7124, -0.5838, 0.2152, 0.7829, -0.5865, 0.1658, 0.7928, -0.8393, 0.1252, 0.529, -0.8375, 0.1595, 0.5227, -0.7732, 0.2024, -0.601, -0.4965, 0.213, -0.8415, -0.4836, 0.3269, -0.8119, -0.7586, 0.3191, -0.5681, -0.4965, 0.213, -0.8415, -0.1519, 0.1962, -0.9687, -0.1428, 0.2921, -0.9457, -0.4836, 0.3269, -0.8119, -0.7586, 0.3191, -0.5681, -0.4836, 0.3269, -0.8119, -0.4552, 0.475, -0.7531, -0.7284, 0.4615, -0.5064, -0.4836, 0.3269, -0.8119, -0.1428, 0.2921, -0.9457, -0.1199, 0.4258, -0.8968, -0.4552, 0.475, -0.7531, -0.7284, 0.4615, -0.5064, -0.4552, 0.475, -0.7531, -0.4113, 0.6209, -0.6673, -0.6838, 0.5963, -0.4206, -0.4552, 0.475, -0.7531, -0.1199, 0.4258, -0.8968, -0.08239, 0.5628, -0.8225, -0.4113, 0.6209, -0.6673, -0.6838, 0.5963, -0.4206, -0.4113, 0.6209, -0.6673, -0.3561, 0.745, -0.5641, -0.6297, 0.708, -0.3196, -0.4113, 0.6209, -0.6673, -0.08239, 0.5628, -0.8225, -0.03421, 0.6817, -0.7308, -0.3561, 0.745, -0.5641, -0.6297, 0.708, -0.3196, -0.3561, 0.745, -0.5641, -0.431, 0.79, -0.4361, -0.6096, 0.7402, -0.2838, -0.3561, 0.745, -0.5641, -0.03421, 0.6817, -0.7308, 0.001899, 0.7487, -0.663, -0.431, 0.79, -0.4361, -0.7784, 0.1356, -0.613, -0.4999, 0.1579, -0.8516, -0.4997, 0.1635, -0.8506, -0.7779, 0.1434, -0.6118, -0.154, 0.1588, -0.9752, -0.1537, 0.162, -0.9748, -0.4997, 0.1635, -0.8506, -0.4999, 0.1579, -0.8516, -0.7783, 0.1366, -0.6128, -0.3851, 0.1614, -0.9087, -0.4999, 0.1579, -0.8516, -0.7784, 0.1356, -0.613, -0.4965, 0.213, -0.8415, -0.7732, 0.2024, -0.601, -0.7779, 0.1434, -0.6118, -0.4997, 0.1635, -0.8506, -0.1539, 0.1593, -0.9752, -0.154, 0.1588, -0.9752, -0.4999, 0.1579, -0.8516, -0.3851, 0.1614, -0.9087, -0.4965, 0.213, -0.8415, -0.4997, 0.1635, -0.8506, -0.1537, 0.162, -0.9748, -0.1519, 0.1962, -0.9687, 0.1112, 0.2571, -0.96, 0.4554, 0.2965, -0.8395, 0.4252, 0.4066, -0.8086, 0.07868, 0.3698, -0.9258, 0.4554, 0.2965, -0.8395, 0.7386, 0.2972, -0.6051, 0.714, 0.3901, -0.5814, 0.4252, 0.4066, -0.8086, 0.07868, 0.3698, -0.9258, 0.4252, 0.4066, -0.8086, 0.3742, 0.5479, -0.7482, 0.02668, 0.505, -0.8627, 0.4252, 0.4066, -0.8086, 0.714, 0.3901, -0.5814, 0.6702, 0.5181, -0.5315, 0.3742, 0.5479, -0.7482, 0.02668, 0.505, -0.8627, 0.3742, 0.5479, -0.7482, 0.3079, 0.6843, -0.661, -0.03811, 0.6304, -0.7754, 0.3742, 0.5479, -0.7482, 0.6702, 0.5181, -0.5315, 0.6115, 0.6467, -0.4559, 0.3079, 0.6843, -0.661, -0.03811, 0.6304, -0.7754, 0.3079, 0.6843, -0.661, 0.2344, 0.7972, -0.5564, -0.109, 0.7312, -0.6734, 0.3079, 0.6843, -0.661, 0.6115, 0.6467, -0.4559, 0.545, 0.7557, -0.3633, 0.2344, 0.7972, -0.5564, -0.109, 0.7312, -0.6734, 0.2344, 0.7972, -0.5564, 0.08243, 0.8274, -0.5555, -0.133, 0.7596, -0.6367, 0.2344, 0.7972, -0.5564, 0.545, 0.7557, -0.3633, 0.498, 0.8153, -0.2953, 0.08243, 0.8274, -0.5555, 0.1255, 0.1919, -0.9734, 0.4677, 0.2427, -0.8499, 0.4665, 0.2482, -0.849, 0.124, 0.1996, -0.972, 0.7469, 0.2607, -0.6117, 0.7463, 0.2638, -0.6111, 0.4665, 0.2482, -0.849, 0.4677, 0.2427, -0.8499, 0.1253, 0.1929, -0.9732, 0.5739, 0.2536, -0.7787, 0.4677, 0.2427, -0.8499, 0.1255, 0.1919, -0.9734, 0.4554, 0.2965, -0.8395, 0.1112, 0.2571, -0.96, 0.124, 0.1996, -0.972, 0.4665, 0.2482, -0.849, 0.7468, 0.2612, -0.6116, 0.7469, 0.2607, -0.6117, 0.4677, 0.2427, -0.8499, 0.5739, 0.2536, -0.7787, 0.4554, 0.2965, -0.8395, 0.4665, 0.2482, -0.849, 0.7463, 0.2638, -0.6111, 0.7386, 0.2972, -0.6051, 0.7612, 0.1824, -0.6223, 0.7364, 0.2842, -0.614, 0.4377, 0.2512, -0.8633, 0.4652, 0.1447, -0.8733, 0.9416, 0.1923, -0.2763, 0.923, 0.2738, -0.2705, 0.7364, 0.2842, -0.614, 0.7612, 0.1824, -0.6223, 0.7364, 0.2842, -0.614, 0.6826, 0.4342, -0.5879, 0.3835, 0.392, -0.8362, 0.4377, 0.2512, -0.8633, 0.923, 0.2738, -0.2705, 0.8773, 0.41, -0.2496, 0.6826, 0.4342, -0.5879, 0.7364, 0.2842, -0.614, 0.6826, 0.4342, -0.5879, 0.6043, 0.5834, -0.5426, 0.3082, 0.5274, -0.7917, 0.3835, 0.392, -0.8362, 0.8773, 0.41, -0.2496, 0.8081, 0.5502, -0.2105, 0.6043, 0.5834, -0.5426, 0.6826, 0.4342, -0.5879, 0.6043, 0.5834, -0.5426, 0.5103, 0.712, -0.4823, 0.2193, 0.6421, -0.7346, 0.3082, 0.5274, -0.7917, 0.8081, 0.5502, -0.2105, 0.723, 0.6728, -0.1569, 0.5103, 0.712, -0.4823, 0.6043, 0.5834, -0.5426, 0.5103, 0.712, -0.4823, 0.3702, 0.7484, -0.5503, 0.1878, 0.6757, -0.7129, 0.2193, 0.6421, -0.7346, 0.5103, 0.712, -0.4823, 0.723, 0.6728, -0.1569, 0.6601, 0.7423, -0.1154, 0.3702, 0.7484, -0.5503, 0.767, 0.152, -0.6234, 0.767, 0.152, -0.6234, 0.4722, 0.1072, -0.875, 0.4722, 0.1072, -0.875, 0.9451, 0.1736, -0.2769, 0.9451, 0.1736, -0.2769, 0.767, 0.152, -0.6234, 0.767, 0.152, -0.6234, 0.8443, 0.1624, -0.5106, 0.767, 0.152, -0.6234, 0.4722, 0.1072, -0.875, 0.4722, 0.1072, -0.875, 0.4652, 0.1447, -0.8733, 0.4722, 0.1072, -0.875, 0.767, 0.152, -0.6234, 0.7612, 0.1824, -0.6223, 0.9451, 0.1736, -0.2769, 0.9451, 0.1736, -0.2769, 0.767, 0.152, -0.6234, 0.8443, 0.1624, -0.5106, 0.7612, 0.1824, -0.6223, 0.767, 0.152, -0.6234, 0.9451, 0.1736, -0.2769, 0.9416, 0.1923, -0.2763, 0.2402, 0.059, -0.9689, 0.2285, 0.176, -0.9575, -0.2035, 0.1506, -0.9674, -0.1914, 0.03571, -0.9809, 0.6278, 0.0716, -0.7751, 0.6181, 0.1685, -0.7678, 0.2285, 0.176, -0.9575, 0.2402, 0.059, -0.9689, 0.2285, 0.176, -0.9575, 0.2073, 0.3316, -0.9204, -0.2244, 0.2945, -0.9289, -0.2035, 0.1506, -0.9674, 0.6181, 0.1685, -0.7678, 0.6001, 0.3066, -0.7389, 0.2073, 0.3316, -0.9204, 0.2285, 0.176, -0.9575, 0.2073, 0.3316, -0.9204, 0.1782, 0.4901, -0.8533, -0.2518, 0.4363, -0.8638, -0.2244, 0.2945, -0.9289, 0.6001, 0.3066, -0.7389, 0.5746, 0.4519, -0.6823, 0.1782, 0.4901, -0.8533, 0.2073, 0.3316, -0.9204, 0.1782, 0.4901, -0.8533, 0.1447, 0.6304, -0.7627, -0.283, 0.5598, -0.7788, -0.2518, 0.4363, -0.8638, 0.5746, 0.4519, -0.6823, 0.5446, 0.5824, -0.6035, 0.1447, 0.6304, -0.7627, 0.1782, 0.4901, -0.8533, 0.1447, 0.6304, -0.7627, -0.023, 0.6731, -0.7392, -0.2935, 0.5968, -0.7468, -0.283, 0.5598, -0.7788, 0.1447, 0.6304, -0.7627, 0.5446, 0.5824, -0.6035, 0.5227, 0.6584, -0.5416, -0.023, 0.6731, -0.7392, -0.187, -0.02878, -0.9819, 0.2449, 0.002999, -0.9695, 0.2444, 0.008683, -0.9696, -0.1874, -0.02131, -0.9821, 0.6309, 0.03433, -0.7751, 0.6307, 0.0374, -0.7751, 0.2444, 0.008683, -0.9696, 0.2449, 0.002999, -0.9695, -0.1871, -0.0279, -0.9819, 0.3906, 0.01509, -0.9204, 0.2449, 0.002999, -0.9695, -0.187, -0.02878, -0.9819, 0.2402, 0.059, -0.9689, -0.1914, 0.03571, -0.9809, -0.1874, -0.02131, -0.9821, 0.2444, 0.008683, -0.9696, 0.6309, 0.0348, -0.7751, 0.6309, 0.03433, -0.7751, 0.2449, 0.002999, -0.9695, 0.3906, 0.01509, -0.9204, 0.2402, 0.059, -0.9689, 0.2444, 0.008683, -0.9696, 0.6307, 0.0374, -0.7751, 0.6278, 0.0716, -0.7751, 0.8581, 0.1876, 0.478, 0.8341, 0.3021, 0.4615, 0.9491, 0.2331, -0.212, 0.9705, 0.1386, -0.1973, 0.3399, 0.1484, 0.9287, 0.3252, 0.2286, 0.9176, 0.8341, 0.3021, 0.4615, 0.8581, 0.1876, 0.478, 0.8341, 0.3021, 0.4615, 0.7827, 0.4515, 0.4284, 0.9058, 0.3492, -0.2399, 0.9491, 0.2331, -0.212, 0.3252, 0.2286, 0.9176, 0.2899, 0.3407, 0.8943, 0.7827, 0.4515, 0.4284, 0.8341, 0.3021, 0.4615, 0.7827, 0.4515, 0.4284, 0.7043, 0.5997, 0.3799, 0.8429, 0.4604, -0.2786, 0.9058, 0.3492, -0.2399, 0.2899, 0.3407, 0.8943, 0.2331, 0.4559, 0.859, 0.7043, 0.5997, 0.3799, 0.7827, 0.4515, 0.4284, 0.7043, 0.5997, 0.3799, 0.607, 0.7267, 0.3217, 0.7667, 0.554, -0.3246, 0.8429, 0.4604, -0.2786, 0.2331, 0.4559, 0.859, 0.1609, 0.5561, 0.8154, 0.607, 0.7267, 0.3217, 0.7043, 0.5997, 0.3799, 0.607, 0.7267, 0.3217, 0.665, 0.7456, 0.04319, 0.7389, 0.5815, -0.3404, 0.7667, 0.554, -0.3246, 0.607, 0.7267, 0.3217, 0.1609, 0.5561, 0.8154, 0.1072, 0.6129, 0.7829, 0.665, 0.7456, 0.04319, 0.9776, 0.0846, -0.1927, 0.865, 0.1322, 0.484, 0.8645, 0.1379, 0.4833, 0.9769, 0.09098, -0.1931, 0.3434, 0.1172, 0.9318, 0.3429, 0.1198, 0.9317, 0.8645, 0.1379, 0.4833, 0.865, 0.1322, 0.484, 0.9775, 0.08548, -0.1928, 0.6993, 0.1347, 0.702, 0.865, 0.1322, 0.484, 0.9776, 0.0846, -0.1927, 0.8581, 0.1876, 0.478, 0.9705, 0.1386, -0.1973, 0.9769, 0.09098, -0.1931, 0.8645, 0.1379, 0.4833, 0.3433, 0.1176, 0.9318, 0.3434, 0.1172, 0.9318, 0.865, 0.1322, 0.484, 0.6993, 0.1347, 0.702, 0.8581, 0.1876, 0.478, 0.8645, 0.1379, 0.4833, 0.3429, 0.1198, 0.9317, 0.3399, 0.1484, 0.9287])] * 3)])

# ---- objects
ob_point = bpy.data.objects.new('Point', light_point)
ob_sun = bpy.data.objects.new('Sun', light_sun)
ob_palm_plant = bpy.data.objects.new('palm_plant', me_palm_plant)
ob_camera = bpy.data.objects.new('Camera', cam_camera)

# ---- transforms, parenting, visibility, modifiers, constraints
ob_point.location = (0.0, -2.177, 1.812)
ob_point.lineart.crease_threshold = 0.0
ob_sun.location = (0.0, 0.0, 0.0)
ob_sun.lineart.crease_threshold = 0.0
ob_palm_plant.location = (0.0, 0.0, 0.0)
ob_palm_plant.rotation_euler = (1.571, -0.0, 0.0)
ob_palm_plant.lineart.crease_threshold = 0.0
ob_camera.location = (7.481, -6.508, 5.344)
ob_camera.rotation_euler = (1.109, 0.01082, 0.8149)
ob_camera.lock_rotations_4d = False
ob_camera.empty_display_type = 'ARROWS'
ob_camera.color = (0.0, 0.0, 0.0, 0.0)
ob_camera.display_type = 'WIRE'
ob_camera.lineart.crease_threshold = 0.0

# ---- collection membership
col_collection_1.objects.link(ob_point)
col_collection_1.objects.link(ob_sun)
col_collection_1.objects.link(ob_palm_plant)
col_collection_1.objects.link(ob_camera)

# ---- scene / render settings (as saved in the file)
scene.camera = ob_camera
scene.frame_start = 1; scene.frame_end = 250; scene.frame_set(1)
scene.render.engine = 'BLENDER_EEVEE_NEXT'
scene.render.resolution_percentage = 50
scene.render.dither_intensity = 0.0
scene.cycles.use_denoising = False
scene.cycles.samples = 10
scene.cycles.sampling_pattern = 'TABULATED_SOBOL'
scene.cycles.light_sampling_threshold = 0.0
scene.cycles.use_adaptive_sampling = False
scene.cycles.use_light_tree = False
scene.cycles.blur_glossy = 0.0
scene.cycles.pixel_filter_type = 'GAUSSIAN'
scene.cycles.sample_clamp_indirect = 0.0
scene.view_settings.view_transform = 'Standard'
bpy.context.view_layer.update()
